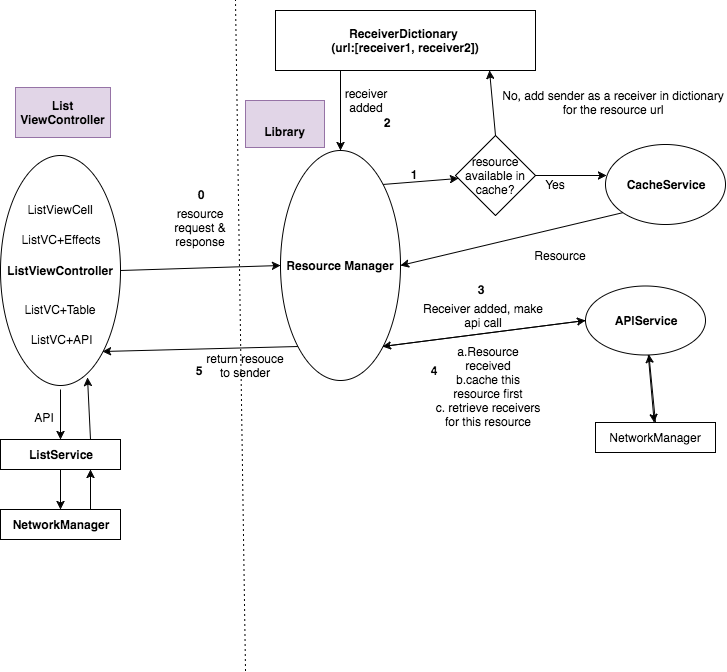

The diagram above was exported from draw.io. Its source (the exported page's mxGraphModel, read from the mxfile embedded in the PNG):
<mxGraphModel dx="930" dy="486" grid="1" gridSize="10" guides="1" tooltips="1" connect="1" arrows="1" fold="1" page="1" pageScale="1" pageWidth="850" pageHeight="1100" math="0" shadow="0">
  <root>
    <mxCell id="0" />
    <mxCell id="1" parent="0" />
    <mxCell id="625d38c4fb06e72d-18" style="edgeStyle=none;rounded=0;html=1;exitX=0.5;exitY=1;entryX=0.5;entryY=0;jettySize=auto;orthogonalLoop=1;" edge="1" parent="1" target="625d38c4fb06e72d-16">
      <mxGeometry relative="1" as="geometry">
        <mxPoint x="85" y="399" as="sourcePoint" />
      </mxGeometry>
    </mxCell>
    <mxCell id="625d38c4fb06e72d-25" style="rounded=0;html=1;jettySize=auto;orthogonalLoop=1;exitX=1;exitY=0.5;entryX=0;entryY=0.5;" edge="1" parent="1" source="625d38c4fb06e72d-1" target="625d38c4fb06e72d-23">
      <mxGeometry relative="1" as="geometry">
        <mxPoint x="240" y="210" as="sourcePoint" />
        <mxPoint x="330" y="185" as="targetPoint" />
      </mxGeometry>
    </mxCell>
    <mxCell id="625d38c4fb06e72d-1" value="&lt;b&gt;ListViewController&lt;/b&gt;" style="ellipse;whiteSpace=wrap;html=1;" vertex="1" parent="1">
      <mxGeometry x="25" y="165" width="120" height="230" as="geometry" />
    </mxCell>
    <mxCell id="625d38c4fb06e72d-3" value="ListVC+API" style="text;html=1;strokeColor=none;fillColor=none;align=center;verticalAlign=middle;whiteSpace=wrap;" vertex="1" parent="1">
      <mxGeometry x="65" y="339" width="40" height="20" as="geometry" />
    </mxCell>
    <mxCell id="625d38c4fb06e72d-4" value="ListVC+Table" style="text;html=1;strokeColor=none;fillColor=none;align=center;verticalAlign=middle;whiteSpace=wrap;" vertex="1" parent="1">
      <mxGeometry x="65" y="309" width="40" height="20" as="geometry" />
    </mxCell>
    <mxCell id="625d38c4fb06e72d-6" value="ListVC+Effects" style="text;html=1;strokeColor=none;fillColor=none;align=center;verticalAlign=middle;whiteSpace=wrap;" vertex="1" parent="1">
      <mxGeometry x="65" y="239" width="40" height="20" as="geometry" />
    </mxCell>
    <mxCell id="625d38c4fb06e72d-7" value="ListViewCell" style="text;html=1;strokeColor=none;fillColor=none;align=center;verticalAlign=middle;whiteSpace=wrap;" vertex="1" parent="1">
      <mxGeometry x="55" y="209" width="60" height="20" as="geometry" />
    </mxCell>
    <mxCell id="625d38c4fb06e72d-9" style="edgeStyle=none;rounded=0;html=1;exitX=0.5;exitY=1;jettySize=auto;orthogonalLoop=1;" edge="1" parent="1">
      <mxGeometry relative="1" as="geometry">
        <mxPoint x="85" y="399" as="sourcePoint" />
        <mxPoint x="85" y="399" as="targetPoint" />
      </mxGeometry>
    </mxCell>
    <mxCell id="625d38c4fb06e72d-19" style="edgeStyle=none;rounded=0;html=1;exitX=0.75;exitY=0;entryX=0.725;entryY=0.948;entryPerimeter=0;jettySize=auto;orthogonalLoop=1;" edge="1" parent="1" source="625d38c4fb06e72d-16">
      <mxGeometry relative="1" as="geometry">
        <mxPoint x="112" y="387" as="targetPoint" />
      </mxGeometry>
    </mxCell>
    <mxCell id="625d38c4fb06e72d-20" style="edgeStyle=none;rounded=0;html=1;exitX=0.5;exitY=1;jettySize=auto;orthogonalLoop=1;" edge="1" parent="1" source="625d38c4fb06e72d-16" target="625d38c4fb06e72d-17">
      <mxGeometry relative="1" as="geometry" />
    </mxCell>
    <mxCell id="625d38c4fb06e72d-16" value="ListService" style="whiteSpace=wrap;html=1;fontStyle=1" vertex="1" parent="1">
      <mxGeometry x="25" y="449" width="120" height="30" as="geometry" />
    </mxCell>
    <mxCell id="625d38c4fb06e72d-21" style="edgeStyle=none;rounded=0;html=1;exitX=0.75;exitY=0;entryX=0.75;entryY=1;jettySize=auto;orthogonalLoop=1;" edge="1" parent="1" source="625d38c4fb06e72d-17" target="625d38c4fb06e72d-16">
      <mxGeometry relative="1" as="geometry" />
    </mxCell>
    <mxCell id="625d38c4fb06e72d-17" value="NetworkManager" style="whiteSpace=wrap;html=1;fontStyle=1" vertex="1" parent="1">
      <mxGeometry x="25" y="519" width="120" height="30" as="geometry" />
    </mxCell>
    <mxCell id="625d38c4fb06e72d-22" value="API" style="text;html=1;strokeColor=none;fillColor=none;align=center;verticalAlign=middle;whiteSpace=wrap;" vertex="1" parent="1">
      <mxGeometry x="54" y="417" width="30" height="20" as="geometry" />
    </mxCell>
    <mxCell id="625d38c4fb06e72d-39" style="edgeStyle=none;rounded=0;html=1;exitX=1;exitY=0;jettySize=auto;orthogonalLoop=1;" edge="1" parent="1" source="625d38c4fb06e72d-23" target="625d38c4fb06e72d-34">
      <mxGeometry relative="1" as="geometry">
        <Array as="points" />
      </mxGeometry>
    </mxCell>
    <mxCell id="625d38c4fb06e72d-46" style="edgeStyle=none;rounded=0;html=1;exitX=1;exitY=1;entryX=0;entryY=0.5;jettySize=auto;orthogonalLoop=1;" edge="1" parent="1" source="625d38c4fb06e72d-23" target="625d38c4fb06e72d-29">
      <mxGeometry relative="1" as="geometry" />
    </mxCell>
    <mxCell id="625d38c4fb06e72d-58" style="edgeStyle=none;rounded=0;html=1;exitX=0;exitY=1;jettySize=auto;orthogonalLoop=1;entryX=1;entryY=1;" edge="1" parent="1" source="625d38c4fb06e72d-23" target="625d38c4fb06e72d-1">
      <mxGeometry relative="1" as="geometry" />
    </mxCell>
    <mxCell id="625d38c4fb06e72d-23" value="&lt;b&gt;Resource Manager&lt;/b&gt;" style="ellipse;whiteSpace=wrap;html=1;" vertex="1" parent="1">
      <mxGeometry x="305" y="160" width="120" height="230" as="geometry" />
    </mxCell>
    <mxCell id="625d38c4fb06e72d-26" value="resource request &amp;amp; response" style="text;html=1;strokeColor=none;fillColor=none;align=center;verticalAlign=middle;whiteSpace=wrap;" vertex="1" parent="1">
      <mxGeometry x="180" y="204" width="90" height="65" as="geometry" />
    </mxCell>
    <mxCell id="625d38c4fb06e72d-37" style="edgeStyle=none;rounded=0;html=1;exitX=0;exitY=1;entryX=1;entryY=0.5;jettySize=auto;orthogonalLoop=1;" edge="1" parent="1" source="625d38c4fb06e72d-28" target="625d38c4fb06e72d-23">
      <mxGeometry relative="1" as="geometry">
        <Array as="points" />
      </mxGeometry>
    </mxCell>
    <mxCell id="625d38c4fb06e72d-28" value="CacheService" style="ellipse;whiteSpace=wrap;html=1;fontStyle=1" vertex="1" parent="1">
      <mxGeometry x="630" y="154" width="120" height="80" as="geometry" />
    </mxCell>
    <mxCell id="625d38c4fb06e72d-31" style="edgeStyle=none;rounded=0;html=1;jettySize=auto;orthogonalLoop=1;" edge="1" parent="1" source="625d38c4fb06e72d-29" target="625d38c4fb06e72d-30">
      <mxGeometry relative="1" as="geometry" />
    </mxCell>
    <mxCell id="625d38c4fb06e72d-56" style="edgeStyle=none;rounded=0;html=1;exitX=0;exitY=0.5;entryX=1;entryY=1;jettySize=auto;orthogonalLoop=1;" edge="1" parent="1" source="625d38c4fb06e72d-29" target="625d38c4fb06e72d-23">
      <mxGeometry relative="1" as="geometry" />
    </mxCell>
    <mxCell id="625d38c4fb06e72d-29" value="APIService" style="ellipse;whiteSpace=wrap;html=1;fontStyle=1" vertex="1" parent="1">
      <mxGeometry x="610" y="295" width="120" height="69" as="geometry" />
    </mxCell>
    <mxCell id="625d38c4fb06e72d-33" style="edgeStyle=none;rounded=0;html=1;exitX=0.5;exitY=0;jettySize=auto;orthogonalLoop=1;" edge="1" parent="1" source="625d38c4fb06e72d-30" target="625d38c4fb06e72d-29">
      <mxGeometry relative="1" as="geometry" />
    </mxCell>
    <mxCell id="625d38c4fb06e72d-30" value="NetworkManager" style="whiteSpace=wrap;html=1;" vertex="1" parent="1">
      <mxGeometry x="620" y="432" width="120" height="30" as="geometry" />
    </mxCell>
    <mxCell id="625d38c4fb06e72d-35" style="edgeStyle=none;rounded=0;html=1;exitX=1;exitY=0.5;entryX=0.008;entryY=0.388;entryPerimeter=0;jettySize=auto;orthogonalLoop=1;" edge="1" parent="1" source="625d38c4fb06e72d-34" target="625d38c4fb06e72d-28">
      <mxGeometry relative="1" as="geometry" />
    </mxCell>
    <mxCell id="625d38c4fb06e72d-42" style="edgeStyle=none;rounded=0;html=1;exitX=0.5;exitY=0;jettySize=auto;orthogonalLoop=1;" edge="1" parent="1" source="625d38c4fb06e72d-34">
      <mxGeometry relative="1" as="geometry">
        <mxPoint x="514" y="80" as="targetPoint" />
      </mxGeometry>
    </mxCell>
    <mxCell id="625d38c4fb06e72d-34" value="resource available in cache?" style="rhombus;whiteSpace=wrap;html=1;" vertex="1" parent="1">
      <mxGeometry x="480" y="145" width="80" height="80" as="geometry" />
    </mxCell>
    <mxCell id="625d38c4fb06e72d-36" value="Yes" style="text;html=1;strokeColor=none;fillColor=none;align=center;verticalAlign=middle;whiteSpace=wrap;" vertex="1" parent="1">
      <mxGeometry x="560" y="184" width="40" height="20" as="geometry" />
    </mxCell>
    <mxCell id="625d38c4fb06e72d-38" value="Resource" style="text;html=1;strokeColor=none;fillColor=none;align=center;verticalAlign=middle;whiteSpace=wrap;" vertex="1" parent="1">
      <mxGeometry x="565" y="255" width="40" height="20" as="geometry" />
    </mxCell>
    <mxCell id="625d38c4fb06e72d-44" style="edgeStyle=none;rounded=0;html=1;exitX=0.25;exitY=1;jettySize=auto;orthogonalLoop=1;entryX=0.5;entryY=0;" edge="1" parent="1" source="625d38c4fb06e72d-40" target="625d38c4fb06e72d-23">
      <mxGeometry relative="1" as="geometry">
        <mxPoint x="430" y="140" as="targetPoint" />
      </mxGeometry>
    </mxCell>
    <mxCell id="625d38c4fb06e72d-40" value="ReceiverDictionary&amp;nbsp;&lt;br&gt;(url:[receiver1, receiver2])" style="whiteSpace=wrap;html=1;fontStyle=1" vertex="1" parent="1">
      <mxGeometry x="300" y="20" width="260" height="60" as="geometry" />
    </mxCell>
    <mxCell id="625d38c4fb06e72d-43" value="No, add sender as a receiver in dictionary&lt;br&gt;for the resource url" style="text;html=1;strokeColor=none;fillColor=none;align=center;verticalAlign=middle;whiteSpace=wrap;" vertex="1" parent="1">
      <mxGeometry x="525" y="102" width="226" height="20" as="geometry" />
    </mxCell>
    <mxCell id="625d38c4fb06e72d-45" value="receiver added" style="text;html=1;strokeColor=none;fillColor=none;align=center;verticalAlign=middle;whiteSpace=wrap;" vertex="1" parent="1">
      <mxGeometry x="371" y="100" width="40" height="20" as="geometry" />
    </mxCell>
    <mxCell id="625d38c4fb06e72d-47" value="Receiver added, make api call" style="text;html=1;strokeColor=none;fillColor=none;align=center;verticalAlign=middle;whiteSpace=wrap;" vertex="1" parent="1">
      <mxGeometry x="438" y="315" width="140" height="20" as="geometry" />
    </mxCell>
    <mxCell id="625d38c4fb06e72d-49" value="&lt;b&gt;1&lt;/b&gt;" style="text;html=1;strokeColor=none;fillColor=none;align=center;verticalAlign=middle;whiteSpace=wrap;" vertex="1" parent="1">
      <mxGeometry x="418" y="174" width="40" height="20" as="geometry" />
    </mxCell>
    <mxCell id="625d38c4fb06e72d-53" value="&lt;b&gt;2&lt;/b&gt;" style="text;html=1;strokeColor=none;fillColor=none;align=center;verticalAlign=middle;whiteSpace=wrap;" vertex="1" parent="1">
      <mxGeometry x="391" y="122" width="40" height="20" as="geometry" />
    </mxCell>
    <mxCell id="625d38c4fb06e72d-57" value="a.Resource received&lt;br&gt;b.cache this resource first&lt;br&gt;c&lt;span&gt;. retrieve receivers for this resource&lt;/span&gt;" style="text;html=1;strokeColor=none;fillColor=none;align=center;verticalAlign=middle;whiteSpace=wrap;" vertex="1" parent="1">
      <mxGeometry x="458" y="351" width="110" height="89" as="geometry" />
    </mxCell>
    <mxCell id="625d38c4fb06e72d-59" value="return resouce to sender" style="text;html=1;strokeColor=none;fillColor=none;align=center;verticalAlign=middle;whiteSpace=wrap;" vertex="1" parent="1">
      <mxGeometry x="230" y="370" width="80" height="10" as="geometry" />
    </mxCell>
    <mxCell id="625d38c4fb06e72d-67" value="&lt;b&gt;3&lt;/b&gt;" style="text;html=1;strokeColor=none;fillColor=none;align=center;verticalAlign=middle;whiteSpace=wrap;" vertex="1" parent="1">
      <mxGeometry x="485" y="289" width="40" height="20" as="geometry" />
    </mxCell>
    <mxCell id="625d38c4fb06e72d-68" value="&lt;b&gt;4&lt;/b&gt;" style="text;html=1;strokeColor=none;fillColor=none;align=center;verticalAlign=middle;whiteSpace=wrap;" vertex="1" parent="1">
      <mxGeometry x="438" y="370" width="40" height="20" as="geometry" />
    </mxCell>
    <mxCell id="625d38c4fb06e72d-69" value="&lt;b&gt;5&lt;/b&gt;" style="text;html=1;strokeColor=none;fillColor=none;align=center;verticalAlign=middle;whiteSpace=wrap;" vertex="1" parent="1">
      <mxGeometry x="203" y="370" width="40" height="20" as="geometry" />
    </mxCell>
    <mxCell id="625d38c4fb06e72d-70" value="&lt;b&gt;0&lt;/b&gt;" style="text;html=1;strokeColor=none;fillColor=none;align=center;verticalAlign=middle;whiteSpace=wrap;" vertex="1" parent="1">
      <mxGeometry x="205" y="194" width="40" height="20" as="geometry" />
    </mxCell>
    <mxCell id="625d38c4fb06e72d-71" value="" style="endArrow=none;html=1;dashed=1;dashPattern=1 4;" edge="1" parent="1">
      <mxGeometry width="50" height="50" relative="1" as="geometry">
        <mxPoint x="270" y="680" as="sourcePoint" />
        <mxPoint x="260" y="10" as="targetPoint" />
      </mxGeometry>
    </mxCell>
    <mxCell id="625d38c4fb06e72d-72" value="&lt;div&gt;&lt;br&gt;&lt;/div&gt;Library" style="text;html=1;strokeColor=#9673a6;fillColor=#e1d5e7;align=center;verticalAlign=middle;whiteSpace=wrap;fontStyle=1" vertex="1" parent="1">
      <mxGeometry x="270" y="110" width="79" height="47" as="geometry" />
    </mxCell>
    <mxCell id="625d38c4fb06e72d-73" value="List ViewController" style="text;html=1;strokeColor=#9673a6;fillColor=#e1d5e7;align=center;verticalAlign=middle;whiteSpace=wrap;fontStyle=1" vertex="1" parent="1">
      <mxGeometry x="40" y="97" width="95" height="50" as="geometry" />
    </mxCell>
    <mxCell id="625d38c4fb06e72d-74" style="edgeStyle=none;rounded=0;html=1;exitX=1;exitY=0.5;jettySize=auto;orthogonalLoop=1;" edge="1" parent="1" source="625d38c4fb06e72d-72" target="625d38c4fb06e72d-72">
      <mxGeometry relative="1" as="geometry" />
    </mxCell>
  </root>
</mxGraphModel>